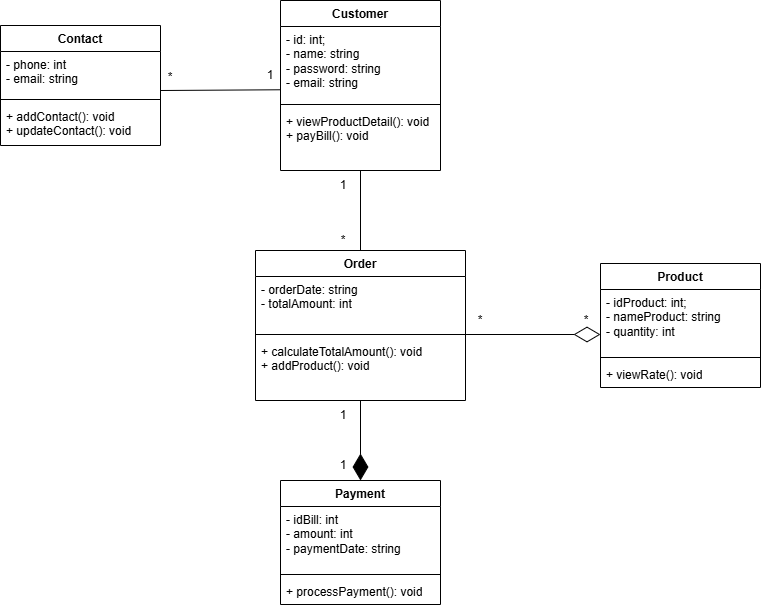

The diagram above was exported from draw.io. Its source (the exported page's mxGraphModel, read from the mxfile embedded in the PNG):
<mxGraphModel dx="1226" dy="661" grid="1" gridSize="10" guides="1" tooltips="1" connect="1" arrows="1" fold="1" page="1" pageScale="1" pageWidth="827" pageHeight="1169" math="0" shadow="0">
  <root>
    <mxCell id="0" />
    <mxCell id="1" parent="0" />
    <mxCell id="Vs7uXZtPpdkM6ogxWOj9-2" value="Customer" style="swimlane;fontStyle=1;align=center;verticalAlign=top;childLayout=stackLayout;horizontal=1;startSize=26;horizontalStack=0;resizeParent=1;resizeParentMax=0;resizeLast=0;collapsible=1;marginBottom=0;whiteSpace=wrap;html=1;" vertex="1" parent="1">
      <mxGeometry x="320" y="40" width="160" height="170" as="geometry" />
    </mxCell>
    <mxCell id="Vs7uXZtPpdkM6ogxWOj9-3" value="- id: int;&lt;div&gt;- name: string&lt;/div&gt;&lt;div&gt;- password: string&lt;/div&gt;&lt;div&gt;- email: string&lt;/div&gt;&lt;div&gt;&lt;br&gt;&lt;/div&gt;" style="text;strokeColor=none;fillColor=none;align=left;verticalAlign=top;spacingLeft=4;spacingRight=4;overflow=hidden;rotatable=0;points=[[0,0.5],[1,0.5]];portConstraint=eastwest;whiteSpace=wrap;html=1;" vertex="1" parent="Vs7uXZtPpdkM6ogxWOj9-2">
      <mxGeometry y="26" width="160" height="74" as="geometry" />
    </mxCell>
    <mxCell id="Vs7uXZtPpdkM6ogxWOj9-4" value="" style="line;strokeWidth=1;fillColor=none;align=left;verticalAlign=middle;spacingTop=-1;spacingLeft=3;spacingRight=3;rotatable=0;labelPosition=right;points=[];portConstraint=eastwest;strokeColor=inherit;" vertex="1" parent="Vs7uXZtPpdkM6ogxWOj9-2">
      <mxGeometry y="100" width="160" height="8" as="geometry" />
    </mxCell>
    <mxCell id="Vs7uXZtPpdkM6ogxWOj9-5" value="+ viewProductDetail(): void&lt;div&gt;+ payBill(): void&lt;/div&gt;" style="text;strokeColor=none;fillColor=none;align=left;verticalAlign=top;spacingLeft=4;spacingRight=4;overflow=hidden;rotatable=0;points=[[0,0.5],[1,0.5]];portConstraint=eastwest;whiteSpace=wrap;html=1;" vertex="1" parent="Vs7uXZtPpdkM6ogxWOj9-2">
      <mxGeometry y="108" width="160" height="62" as="geometry" />
    </mxCell>
    <mxCell id="Vs7uXZtPpdkM6ogxWOj9-6" value="Product" style="swimlane;fontStyle=1;align=center;verticalAlign=top;childLayout=stackLayout;horizontal=1;startSize=26;horizontalStack=0;resizeParent=1;resizeParentMax=0;resizeLast=0;collapsible=1;marginBottom=0;whiteSpace=wrap;html=1;" vertex="1" parent="1">
      <mxGeometry x="640" y="303" width="160" height="124" as="geometry" />
    </mxCell>
    <mxCell id="Vs7uXZtPpdkM6ogxWOj9-7" value="- idProduct: int;&lt;div&gt;- nameProduct: string&lt;/div&gt;&lt;div&gt;- quantity: int&lt;/div&gt;" style="text;strokeColor=none;fillColor=none;align=left;verticalAlign=top;spacingLeft=4;spacingRight=4;overflow=hidden;rotatable=0;points=[[0,0.5],[1,0.5]];portConstraint=eastwest;whiteSpace=wrap;html=1;" vertex="1" parent="Vs7uXZtPpdkM6ogxWOj9-6">
      <mxGeometry y="26" width="160" height="64" as="geometry" />
    </mxCell>
    <mxCell id="Vs7uXZtPpdkM6ogxWOj9-8" value="" style="line;strokeWidth=1;fillColor=none;align=left;verticalAlign=middle;spacingTop=-1;spacingLeft=3;spacingRight=3;rotatable=0;labelPosition=right;points=[];portConstraint=eastwest;strokeColor=inherit;" vertex="1" parent="Vs7uXZtPpdkM6ogxWOj9-6">
      <mxGeometry y="90" width="160" height="8" as="geometry" />
    </mxCell>
    <mxCell id="Vs7uXZtPpdkM6ogxWOj9-9" value="+ viewRate(): void" style="text;strokeColor=none;fillColor=none;align=left;verticalAlign=top;spacingLeft=4;spacingRight=4;overflow=hidden;rotatable=0;points=[[0,0.5],[1,0.5]];portConstraint=eastwest;whiteSpace=wrap;html=1;" vertex="1" parent="Vs7uXZtPpdkM6ogxWOj9-6">
      <mxGeometry y="98" width="160" height="26" as="geometry" />
    </mxCell>
    <mxCell id="Vs7uXZtPpdkM6ogxWOj9-10" value="Order" style="swimlane;fontStyle=1;align=center;verticalAlign=top;childLayout=stackLayout;horizontal=1;startSize=26;horizontalStack=0;resizeParent=1;resizeParentMax=0;resizeLast=0;collapsible=1;marginBottom=0;whiteSpace=wrap;html=1;" vertex="1" parent="1">
      <mxGeometry x="295" y="290" width="210" height="150" as="geometry" />
    </mxCell>
    <mxCell id="Vs7uXZtPpdkM6ogxWOj9-11" value="- orderDate: string&lt;div&gt;- totalAmount: int&lt;/div&gt;" style="text;strokeColor=none;fillColor=none;align=left;verticalAlign=top;spacingLeft=4;spacingRight=4;overflow=hidden;rotatable=0;points=[[0,0.5],[1,0.5]];portConstraint=eastwest;whiteSpace=wrap;html=1;" vertex="1" parent="Vs7uXZtPpdkM6ogxWOj9-10">
      <mxGeometry y="26" width="210" height="54" as="geometry" />
    </mxCell>
    <mxCell id="Vs7uXZtPpdkM6ogxWOj9-12" value="" style="line;strokeWidth=1;fillColor=none;align=left;verticalAlign=middle;spacingTop=-1;spacingLeft=3;spacingRight=3;rotatable=0;labelPosition=right;points=[];portConstraint=eastwest;strokeColor=inherit;" vertex="1" parent="Vs7uXZtPpdkM6ogxWOj9-10">
      <mxGeometry y="80" width="210" height="8" as="geometry" />
    </mxCell>
    <mxCell id="Vs7uXZtPpdkM6ogxWOj9-13" value="+ calculateTotalAmount(): void&lt;div&gt;+ addProduct(): void&lt;/div&gt;" style="text;strokeColor=none;fillColor=none;align=left;verticalAlign=top;spacingLeft=4;spacingRight=4;overflow=hidden;rotatable=0;points=[[0,0.5],[1,0.5]];portConstraint=eastwest;whiteSpace=wrap;html=1;" vertex="1" parent="Vs7uXZtPpdkM6ogxWOj9-10">
      <mxGeometry y="88" width="210" height="62" as="geometry" />
    </mxCell>
    <mxCell id="Vs7uXZtPpdkM6ogxWOj9-14" value="Payment" style="swimlane;fontStyle=1;align=center;verticalAlign=top;childLayout=stackLayout;horizontal=1;startSize=26;horizontalStack=0;resizeParent=1;resizeParentMax=0;resizeLast=0;collapsible=1;marginBottom=0;whiteSpace=wrap;html=1;" vertex="1" parent="1">
      <mxGeometry x="320" y="520" width="160" height="124" as="geometry" />
    </mxCell>
    <mxCell id="Vs7uXZtPpdkM6ogxWOj9-24" value="" style="endArrow=diamondThin;endFill=1;endSize=24;html=1;rounded=0;" edge="1" parent="Vs7uXZtPpdkM6ogxWOj9-14" source="Vs7uXZtPpdkM6ogxWOj9-13">
      <mxGeometry width="160" relative="1" as="geometry">
        <mxPoint x="-80" as="sourcePoint" />
        <mxPoint x="80" as="targetPoint" />
      </mxGeometry>
    </mxCell>
    <mxCell id="Vs7uXZtPpdkM6ogxWOj9-15" value="- idBill: int&lt;div&gt;- amount: int&lt;/div&gt;&lt;div&gt;- paymentDate: string&lt;/div&gt;" style="text;strokeColor=none;fillColor=none;align=left;verticalAlign=top;spacingLeft=4;spacingRight=4;overflow=hidden;rotatable=0;points=[[0,0.5],[1,0.5]];portConstraint=eastwest;whiteSpace=wrap;html=1;" vertex="1" parent="Vs7uXZtPpdkM6ogxWOj9-14">
      <mxGeometry y="26" width="160" height="64" as="geometry" />
    </mxCell>
    <mxCell id="Vs7uXZtPpdkM6ogxWOj9-16" value="" style="line;strokeWidth=1;fillColor=none;align=left;verticalAlign=middle;spacingTop=-1;spacingLeft=3;spacingRight=3;rotatable=0;labelPosition=right;points=[];portConstraint=eastwest;strokeColor=inherit;" vertex="1" parent="Vs7uXZtPpdkM6ogxWOj9-14">
      <mxGeometry y="90" width="160" height="8" as="geometry" />
    </mxCell>
    <mxCell id="Vs7uXZtPpdkM6ogxWOj9-17" value="+ processPayment(): void" style="text;strokeColor=none;fillColor=none;align=left;verticalAlign=top;spacingLeft=4;spacingRight=4;overflow=hidden;rotatable=0;points=[[0,0.5],[1,0.5]];portConstraint=eastwest;whiteSpace=wrap;html=1;" vertex="1" parent="Vs7uXZtPpdkM6ogxWOj9-14">
      <mxGeometry y="98" width="160" height="26" as="geometry" />
    </mxCell>
    <mxCell id="Vs7uXZtPpdkM6ogxWOj9-18" value="Contact" style="swimlane;fontStyle=1;align=center;verticalAlign=top;childLayout=stackLayout;horizontal=1;startSize=26;horizontalStack=0;resizeParent=1;resizeParentMax=0;resizeLast=0;collapsible=1;marginBottom=0;whiteSpace=wrap;html=1;" vertex="1" parent="1">
      <mxGeometry x="40" y="65" width="160" height="120" as="geometry" />
    </mxCell>
    <mxCell id="Vs7uXZtPpdkM6ogxWOj9-19" value="- phone: int&lt;div&gt;- email: string&lt;/div&gt;" style="text;strokeColor=none;fillColor=none;align=left;verticalAlign=top;spacingLeft=4;spacingRight=4;overflow=hidden;rotatable=0;points=[[0,0.5],[1,0.5]];portConstraint=eastwest;whiteSpace=wrap;html=1;" vertex="1" parent="Vs7uXZtPpdkM6ogxWOj9-18">
      <mxGeometry y="26" width="160" height="44" as="geometry" />
    </mxCell>
    <mxCell id="Vs7uXZtPpdkM6ogxWOj9-20" value="" style="line;strokeWidth=1;fillColor=none;align=left;verticalAlign=middle;spacingTop=-1;spacingLeft=3;spacingRight=3;rotatable=0;labelPosition=right;points=[];portConstraint=eastwest;strokeColor=inherit;" vertex="1" parent="Vs7uXZtPpdkM6ogxWOj9-18">
      <mxGeometry y="70" width="160" height="8" as="geometry" />
    </mxCell>
    <mxCell id="Vs7uXZtPpdkM6ogxWOj9-21" value="+ addContact(): void&lt;div&gt;+ updateContact(): void&lt;/div&gt;" style="text;strokeColor=none;fillColor=none;align=left;verticalAlign=top;spacingLeft=4;spacingRight=4;overflow=hidden;rotatable=0;points=[[0,0.5],[1,0.5]];portConstraint=eastwest;whiteSpace=wrap;html=1;" vertex="1" parent="Vs7uXZtPpdkM6ogxWOj9-18">
      <mxGeometry y="78" width="160" height="42" as="geometry" />
    </mxCell>
    <mxCell id="Vs7uXZtPpdkM6ogxWOj9-22" value="" style="endArrow=none;html=1;rounded=0;exitX=0.5;exitY=0;exitDx=0;exitDy=0;" edge="1" parent="1" source="Vs7uXZtPpdkM6ogxWOj9-10">
      <mxGeometry width="50" height="50" relative="1" as="geometry">
        <mxPoint x="350" y="260" as="sourcePoint" />
        <mxPoint x="400" y="210" as="targetPoint" />
      </mxGeometry>
    </mxCell>
    <mxCell id="Vs7uXZtPpdkM6ogxWOj9-31" value="1" style="text;html=1;whiteSpace=wrap;strokeColor=none;fillColor=none;align=center;verticalAlign=middle;rounded=0;" vertex="1" parent="1">
      <mxGeometry x="353" y="210" width="60" height="30" as="geometry" />
    </mxCell>
    <mxCell id="Vs7uXZtPpdkM6ogxWOj9-32" value="*" style="text;html=1;whiteSpace=wrap;strokeColor=none;fillColor=none;align=center;verticalAlign=middle;rounded=0;" vertex="1" parent="1">
      <mxGeometry x="353" y="265" width="60" height="30" as="geometry" />
    </mxCell>
    <mxCell id="Vs7uXZtPpdkM6ogxWOj9-34" value="1" style="text;html=1;whiteSpace=wrap;strokeColor=none;fillColor=none;align=center;verticalAlign=middle;rounded=0;" vertex="1" parent="1">
      <mxGeometry x="353" y="440" width="60" height="30" as="geometry" />
    </mxCell>
    <mxCell id="Vs7uXZtPpdkM6ogxWOj9-35" value="1" style="text;html=1;whiteSpace=wrap;strokeColor=none;fillColor=none;align=center;verticalAlign=middle;rounded=0;" vertex="1" parent="1">
      <mxGeometry x="353" y="490" width="60" height="30" as="geometry" />
    </mxCell>
    <mxCell id="Vs7uXZtPpdkM6ogxWOj9-38" value="*" style="text;html=1;whiteSpace=wrap;strokeColor=none;fillColor=none;align=center;verticalAlign=middle;rounded=0;" vertex="1" parent="1">
      <mxGeometry x="490" y="345" width="60" height="30" as="geometry" />
    </mxCell>
    <mxCell id="Vs7uXZtPpdkM6ogxWOj9-41" value="*" style="text;html=1;whiteSpace=wrap;strokeColor=none;fillColor=none;align=center;verticalAlign=middle;rounded=0;" vertex="1" parent="1">
      <mxGeometry x="596" y="345" width="60" height="30" as="geometry" />
    </mxCell>
    <mxCell id="Vs7uXZtPpdkM6ogxWOj9-42" value="" style="endArrow=none;html=1;rounded=0;entryX=0.003;entryY=0.855;entryDx=0;entryDy=0;entryPerimeter=0;" edge="1" parent="1" target="Vs7uXZtPpdkM6ogxWOj9-3">
      <mxGeometry width="50" height="50" relative="1" as="geometry">
        <mxPoint x="200" y="130" as="sourcePoint" />
        <mxPoint x="250" y="80" as="targetPoint" />
      </mxGeometry>
    </mxCell>
    <mxCell id="Vs7uXZtPpdkM6ogxWOj9-43" value="1" style="text;html=1;whiteSpace=wrap;strokeColor=none;fillColor=none;align=center;verticalAlign=middle;rounded=0;" vertex="1" parent="1">
      <mxGeometry x="280" y="100" width="60" height="30" as="geometry" />
    </mxCell>
    <mxCell id="Vs7uXZtPpdkM6ogxWOj9-44" value="*" style="text;html=1;whiteSpace=wrap;strokeColor=none;fillColor=none;align=center;verticalAlign=middle;rounded=0;" vertex="1" parent="1">
      <mxGeometry x="180" y="102" width="60" height="30" as="geometry" />
    </mxCell>
    <mxCell id="Vs7uXZtPpdkM6ogxWOj9-46" value="" style="endArrow=diamondThin;endFill=0;endSize=24;html=1;rounded=0;" edge="1" parent="1">
      <mxGeometry width="160" relative="1" as="geometry">
        <mxPoint x="505" y="374" as="sourcePoint" />
        <mxPoint x="640" y="374" as="targetPoint" />
      </mxGeometry>
    </mxCell>
  </root>
</mxGraphModel>